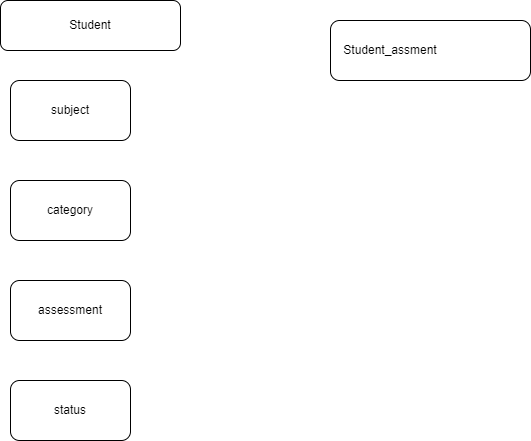

The diagram above was exported from draw.io. Its source (the exported page's mxGraphModel, read from the mxfile embedded in the PNG):
<mxGraphModel dx="1422" dy="794" grid="1" gridSize="10" guides="1" tooltips="1" connect="1" arrows="1" fold="1" page="1" pageScale="1" pageWidth="827" pageHeight="1169" math="0" shadow="0">
  <root>
    <mxCell id="WIyWlLk6GJQsqaUBKTNV-0" />
    <mxCell id="WIyWlLk6GJQsqaUBKTNV-1" parent="WIyWlLk6GJQsqaUBKTNV-0" />
    <mxCell id="_8fdV9eD--3gfyu9rx7D-0" value="" style="rounded=1;whiteSpace=wrap;html=1;" vertex="1" parent="WIyWlLk6GJQsqaUBKTNV-1">
      <mxGeometry x="110" y="90" width="180" height="50" as="geometry" />
    </mxCell>
    <mxCell id="_8fdV9eD--3gfyu9rx7D-1" value="Student" style="text;html=1;strokeColor=none;fillColor=none;align=center;verticalAlign=middle;whiteSpace=wrap;rounded=0;" vertex="1" parent="WIyWlLk6GJQsqaUBKTNV-1">
      <mxGeometry x="170" y="100" width="60" height="30" as="geometry" />
    </mxCell>
    <mxCell id="_8fdV9eD--3gfyu9rx7D-2" value="" style="rounded=1;whiteSpace=wrap;html=1;" vertex="1" parent="WIyWlLk6GJQsqaUBKTNV-1">
      <mxGeometry x="120" y="170" width="120" height="60" as="geometry" />
    </mxCell>
    <mxCell id="_8fdV9eD--3gfyu9rx7D-3" value="subject" style="text;html=1;strokeColor=none;fillColor=none;align=center;verticalAlign=middle;whiteSpace=wrap;rounded=0;" vertex="1" parent="WIyWlLk6GJQsqaUBKTNV-1">
      <mxGeometry x="150" y="185" width="60" height="30" as="geometry" />
    </mxCell>
    <mxCell id="_8fdV9eD--3gfyu9rx7D-4" value="" style="rounded=1;whiteSpace=wrap;html=1;" vertex="1" parent="WIyWlLk6GJQsqaUBKTNV-1">
      <mxGeometry x="120" y="270" width="120" height="60" as="geometry" />
    </mxCell>
    <mxCell id="_8fdV9eD--3gfyu9rx7D-5" value="category" style="text;html=1;strokeColor=none;fillColor=none;align=center;verticalAlign=middle;whiteSpace=wrap;rounded=0;" vertex="1" parent="WIyWlLk6GJQsqaUBKTNV-1">
      <mxGeometry x="150" y="285" width="60" height="30" as="geometry" />
    </mxCell>
    <mxCell id="_8fdV9eD--3gfyu9rx7D-6" value="" style="rounded=1;whiteSpace=wrap;html=1;" vertex="1" parent="WIyWlLk6GJQsqaUBKTNV-1">
      <mxGeometry x="120" y="370" width="120" height="60" as="geometry" />
    </mxCell>
    <mxCell id="_8fdV9eD--3gfyu9rx7D-7" value="assessment" style="text;html=1;strokeColor=none;fillColor=none;align=center;verticalAlign=middle;whiteSpace=wrap;rounded=0;" vertex="1" parent="WIyWlLk6GJQsqaUBKTNV-1">
      <mxGeometry x="150" y="385" width="60" height="30" as="geometry" />
    </mxCell>
    <mxCell id="_8fdV9eD--3gfyu9rx7D-8" value="" style="rounded=1;whiteSpace=wrap;html=1;" vertex="1" parent="WIyWlLk6GJQsqaUBKTNV-1">
      <mxGeometry x="120" y="470" width="120" height="60" as="geometry" />
    </mxCell>
    <mxCell id="_8fdV9eD--3gfyu9rx7D-9" value="status" style="text;html=1;strokeColor=none;fillColor=none;align=center;verticalAlign=middle;whiteSpace=wrap;rounded=0;" vertex="1" parent="WIyWlLk6GJQsqaUBKTNV-1">
      <mxGeometry x="150" y="485" width="60" height="30" as="geometry" />
    </mxCell>
    <mxCell id="_8fdV9eD--3gfyu9rx7D-10" value="" style="rounded=1;whiteSpace=wrap;html=1;" vertex="1" parent="WIyWlLk6GJQsqaUBKTNV-1">
      <mxGeometry x="440" y="110" width="200" height="60" as="geometry" />
    </mxCell>
    <mxCell id="_8fdV9eD--3gfyu9rx7D-11" value="Student_assment" style="text;html=1;strokeColor=none;fillColor=none;align=center;verticalAlign=middle;whiteSpace=wrap;rounded=0;" vertex="1" parent="WIyWlLk6GJQsqaUBKTNV-1">
      <mxGeometry x="470" y="125" width="60" height="30" as="geometry" />
    </mxCell>
  </root>
</mxGraphModel>